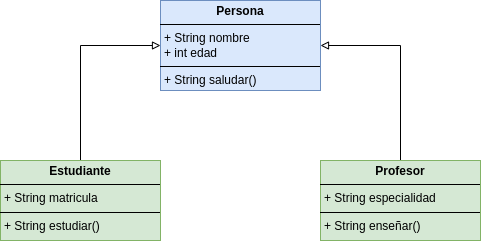

The diagram above was exported from draw.io. Its source (the exported page's mxGraphModel, read from the mxfile embedded in the PNG):
<mxGraphModel dx="921" dy="584" grid="1" gridSize="10" guides="1" tooltips="1" connect="1" arrows="1" fold="1" page="1" pageScale="1" pageWidth="827" pageHeight="1169" math="0" shadow="0">
  <root>
    <mxCell id="0" />
    <mxCell id="1" parent="0" />
    <mxCell id="h6ZRlIx6L0ht_E7jEcwj-11" value="&lt;p style=&quot;margin:0px;margin-top:4px;text-align:center;&quot;&gt;&lt;b&gt;Persona&lt;/b&gt;&lt;/p&gt;&lt;hr size=&quot;1&quot; style=&quot;border-style:solid;&quot;&gt;&lt;p style=&quot;margin:0px;margin-left:4px;&quot;&gt;+ String nombre&lt;/p&gt;&lt;p style=&quot;margin:0px;margin-left:4px;&quot;&gt;+ int edad&lt;/p&gt;&lt;hr size=&quot;1&quot; style=&quot;border-style:solid;&quot;&gt;&lt;p style=&quot;margin:0px;margin-left:4px;&quot;&gt;+ String saludar()&lt;/p&gt;" style="verticalAlign=top;align=left;overflow=fill;html=1;whiteSpace=wrap;fillColor=#dae8fc;strokeColor=#6c8ebf;" vertex="1" parent="1">
      <mxGeometry x="360" y="80" width="160" height="90" as="geometry" />
    </mxCell>
    <mxCell id="h6ZRlIx6L0ht_E7jEcwj-16" style="edgeStyle=orthogonalEdgeStyle;rounded=0;orthogonalLoop=1;jettySize=auto;html=1;entryX=0;entryY=0.5;entryDx=0;entryDy=0;endArrow=block;endFill=0;" edge="1" parent="1" source="h6ZRlIx6L0ht_E7jEcwj-14" target="h6ZRlIx6L0ht_E7jEcwj-11">
      <mxGeometry relative="1" as="geometry" />
    </mxCell>
    <mxCell id="h6ZRlIx6L0ht_E7jEcwj-14" value="&lt;p style=&quot;margin:0px;margin-top:4px;text-align:center;&quot;&gt;&lt;b&gt;Estudiante&lt;/b&gt;&lt;/p&gt;&lt;hr size=&quot;1&quot; style=&quot;border-style:solid;&quot;&gt;&lt;p style=&quot;margin:0px;margin-left:4px;&quot;&gt;+ String matricula&lt;/p&gt;&lt;hr size=&quot;1&quot; style=&quot;border-style:solid;&quot;&gt;&lt;p style=&quot;margin:0px;margin-left:4px;&quot;&gt;+ String estudiar()&lt;/p&gt;" style="verticalAlign=top;align=left;overflow=fill;html=1;whiteSpace=wrap;fillColor=#d5e8d4;strokeColor=#82b366;" vertex="1" parent="1">
      <mxGeometry x="200" y="240" width="160" height="80" as="geometry" />
    </mxCell>
    <mxCell id="h6ZRlIx6L0ht_E7jEcwj-17" style="edgeStyle=orthogonalEdgeStyle;rounded=0;orthogonalLoop=1;jettySize=auto;html=1;exitX=0.5;exitY=0;exitDx=0;exitDy=0;entryX=1;entryY=0.5;entryDx=0;entryDy=0;endArrow=block;endFill=0;" edge="1" parent="1" source="h6ZRlIx6L0ht_E7jEcwj-15" target="h6ZRlIx6L0ht_E7jEcwj-11">
      <mxGeometry relative="1" as="geometry" />
    </mxCell>
    <mxCell id="h6ZRlIx6L0ht_E7jEcwj-15" value="&lt;p style=&quot;margin:0px;margin-top:4px;text-align:center;&quot;&gt;&lt;b&gt;Profesor&lt;/b&gt;&lt;/p&gt;&lt;hr size=&quot;1&quot; style=&quot;border-style:solid;&quot;&gt;&lt;p style=&quot;margin:0px;margin-left:4px;&quot;&gt;+ String especialidad&lt;/p&gt;&lt;hr size=&quot;1&quot; style=&quot;border-style:solid;&quot;&gt;&lt;p style=&quot;margin:0px;margin-left:4px;&quot;&gt;+ String enseñar()&lt;/p&gt;" style="verticalAlign=top;align=left;overflow=fill;html=1;whiteSpace=wrap;fillColor=#d5e8d4;strokeColor=#82b366;" vertex="1" parent="1">
      <mxGeometry x="520" y="240" width="160" height="80" as="geometry" />
    </mxCell>
  </root>
</mxGraphModel>